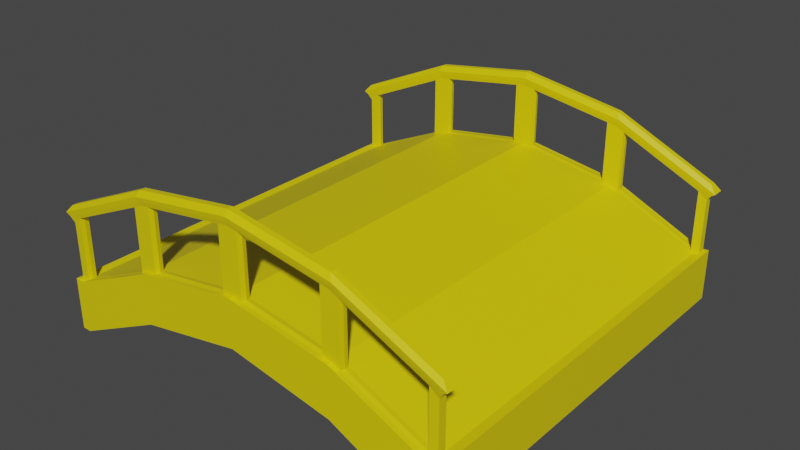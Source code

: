 # Source: bridge.blend  (saved by Blender 3.2.14; exported with 4.5.12 LTS)
import bpy
from mathutils import Matrix  # noqa: F401  (used for matrix-valued properties, if any)

bpy.ops.wm.read_factory_settings(use_empty=True)
scene = bpy.context.scene
scene.name = 'Scene'

# ---- collections
col_collection = bpy.data.collections.new('Collection'); scene.collection.children.link(col_collection)

# ---- materials (node trees are filled in below, after node groups)
mat_material = bpy.data.materials.new('Material')
mat_material.use_transparent_shadow = False

# ---- material node trees
mat_material.use_nodes = True; mat_material.node_tree.nodes.clear()
_N = mat_material.node_tree.nodes; _L = mat_material.node_tree.links
n0 = _N.new('ShaderNodeBsdfPrincipled'); n0.name = 'Principled BSDF'; n0.location = (10, 300)
n0.distribution = 'GGX'
n0.subsurface_method = 'RANDOM_WALK_SKIN'
n0.inputs[0].default_value = (0.8, 0.6588, 0.0, 1.0)
n0.inputs[3].default_value = 1.45
n0.inputs[27].default_value = (0.0, 0.0, 0.0, 1.0)
n0.inputs[28].default_value = 1.0
n1 = _N.new('ShaderNodeOutputMaterial'); n1.name = 'Material Output'; n1.location = (300, 300)
_L.new(n0.outputs[0], n1.inputs[0])
n1.is_active_output = True

# ---- world
world_world = bpy.data.worlds.new('World'); scene.world = world_world
world_world.use_nodes = True; world_world.node_tree.nodes.clear()
_N = world_world.node_tree.nodes; _L = world_world.node_tree.links
n0 = _N.new('ShaderNodeOutputWorld'); n0.name = 'World Output'; n0.location = (300, 300)
n1 = _N.new('ShaderNodeBackground'); n1.name = 'Background'; n1.location = (10, 300)
n1.inputs[0].default_value = (0.05088, 0.05088, 0.05088, 1.0)
_L.new(n1.outputs[0], n0.inputs[0])
n0.is_active_output = True
world_world.color = (0.05088, 0.05088, 0.05088)
world_world.use_sun_shadow = False
world_world.sun_shadow_jitter_overblur = 0.0

# ---- meshes
me_cube_001 = bpy.data.meshes.new('Cube.001')
me_cube_001.from_pydata([(-1.0, -1.0, -0.9781), (-0.9817, -0.9777, -0.7235), (-0.468, -0.9329, -0.2009), (-0.4634, -0.9457, -0.154), (-0.4774, -0.9297, -0.1829), (-0.4586, -0.9376, -0.2188), (-0.4587, -0.9376, -0.5171), (-0.5442, -0.9376, -0.5433), (-0.5442, -0.98, -0.5433), (-0.5458, -0.9176, -0.5441), (-0.5, -0.98, -0.5235), (-0.5, -1.0, -0.7617), (-1.0, -0.9176, -0.9781), (-0.4587, -0.9176, -0.5171), (-0.9817, -0.9399, -0.7235), (-0.4587, -1.0, -0.7542), (-0.468, -0.9847, -0.2009), (-0.5, -0.9176, -0.7617), (-0.5, -0.9176, -0.5235), (-0.4634, -0.9719, -0.154), (-0.4587, -1.0, -0.6851), (-0.5, -1.0, -0.5235), (-1.0, -1.0, -0.7259), (-0.5458, -0.9176, -0.7836), (-1.0, -0.9176, -0.7259), (-0.5, -0.9376, -0.5235), (-0.4774, -0.9879, -0.1829), (-0.4586, -0.98, -0.2188), (-0.4999, -0.9376, -0.2252), (-0.4999, -0.98, -0.2252), (-0.4587, -0.98, -0.5171), (-0.4587, -0.9176, -0.7542), (-0.9817, -0.9777, -0.4574), (-0.9817, -0.9399, -0.4574), (-0.5458, -1.0, -0.7836), (-0.5204, -0.9297, -0.1896), (-0.5204, -0.9879, -0.1896), (-0.4587, -1.0, -0.5171), (-0.5476, -0.9588, -0.5423), (-1.022, -0.9879, -0.4146), (-1.022, -0.9297, -0.4146), (-0.04941, -1.0, -0.6135), (-0.5051, -0.9457, -0.1605), (-0.5051, -0.9719, -0.1605), (-1.0, -0.9176, -0.9046), (-0.5, -1.0, -0.6923), (-0.9918, -0.9719, -0.3788), (-0.9918, -0.9457, -0.3788), (-0.5101, -0.9329, -0.2074), (-0.5458, -1.0, -0.5441), (-1.0, -1.0, -0.9046), (-0.5101, -0.9847, -0.2074), (-1.002, -0.9847, -0.4279), (-1.002, -0.9329, -0.4279), (-0.04941, -1.0, -0.6792), (-0.04941, -1.0, -0.4536), (-0.04941, -0.9176, -0.4536), (-0.04941, -0.9176, -0.6792), (-0.04941, -0.98, -0.4536), (-0.04941, -0.9376, -0.4536), (-0.04933, -0.98, -0.1553), (-0.04933, -0.9376, -0.1553), (-0.05134, -0.9879, -0.1169), (-0.05134, -0.9297, -0.1169), (-0.04982, -0.9719, -0.08988), (-0.04982, -0.9457, -0.08988), (-0.05033, -0.9847, -0.1361), (-0.05033, -0.9329, -0.1361), (-0.5475, -0.9588, -0.2491), (-0.9368, -0.9588, -0.4237), (-0.05489, -0.9588, -0.4505), (-0.05481, -0.9588, -0.1601), (-0.4532, -0.9588, -0.5123), (-0.4532, -0.9588, -0.2219), (-0.9369, -0.9588, -0.7169), (-0.5441, -0.98, -0.245), (-0.5441, -0.9376, -0.245), (-0.5458, -1.0, -0.7138), (-0.5663, -0.9879, -0.2102), (-0.5663, -0.9297, -0.2102), (-0.5497, -0.9719, -0.1805), (-0.5497, -0.9457, -0.1805), (-0.5552, -0.9329, -0.2276), (-0.5552, -0.9847, -0.2276), (-0.957, -1.0, -0.7285), (-0.9595, -0.9329, -0.409), (-0.95, -0.9457, -0.3601), (-0.9787, -0.9297, -0.3952), (-0.9403, -0.9376, -0.4227), (-0.957, -0.9176, -0.9795), (-0.9403, -0.98, -0.7211), (-0.9403, -0.9376, -0.7211), (-0.9403, -0.98, -0.4227), (-0.957, -0.9176, -0.7285), (-0.957, -1.0, -0.9795), (-0.957, -1.0, -0.9064), (-0.9787, -0.9879, -0.3952), (-0.95, -0.9719, -0.3601), (-0.9595, -0.9847, -0.409), (1.0, -1.0, -0.9781), (0.9817, -0.9777, -0.7235), (0.468, -0.9329, -0.2009), (0.4634, -0.9457, -0.154), (0.4774, -0.9297, -0.1829), (0.4586, -0.9376, -0.2188), (0.0, -1.0, -0.6702), (0.0, -0.98, -0.446), (0.4587, -0.9376, -0.5171), (0.5442, -0.9376, -0.5433), (0.5442, -0.98, -0.5433), (0.5458, -0.9176, -0.5441), (0.5, -0.98, -0.5235), (0.5, -1.0, -0.7617), (1.0, -0.9176, -0.9781), (0.4587, -0.9176, -0.5171), (0.9817, -0.9399, -0.7235), (0.0, -0.9176, -0.446), (0.0, -0.9176, -0.6702), (0.4587, -1.0, -0.7542), (0.468, -0.9847, -0.2009), (0.5, -0.9176, -0.7617), (0.5, -0.9176, -0.5235), (0.4634, -0.9719, -0.154), (0.4587, -1.0, -0.6851), (0.5, -1.0, -0.5235), (1.0, -1.0, -0.7259), (0.5458, -0.9176, -0.7836), (0.0, -1.0, -0.446), (1.0, -0.9176, -0.7259), (0.5, -0.9376, -0.5235), (0.0, -0.9376, -0.446), (0.4774, -0.9879, -0.1829), (0.0, -0.9376, -0.1476), (0.0, -0.98, -0.1476), (0.4586, -0.98, -0.2188), (0.4999, -0.9376, -0.2252), (0.4999, -0.98, -0.2252), (0.4587, -0.98, -0.5171), (0.4587, -0.9176, -0.7542), (0.9817, -0.9777, -0.4574), (0.9817, -0.9399, -0.4574), (0.0, -0.9297, -0.1089), (0.0, -0.9879, -0.1089), (0.5458, -1.0, -0.7836), (0.5204, -0.9297, -0.1896), (0.5204, -0.9879, -0.1896), (0.4587, -1.0, -0.5171), (0.5476, -0.9588, -0.5423), (1.022, -0.9879, -0.4146), (1.022, -0.9297, -0.4146), (0.0, -0.9457, -0.08213), (0.0, -0.9719, -0.08213), (0.04941, -1.0, -0.6135), (0.5051, -0.9457, -0.1605), (0.5051, -0.9719, -0.1605), (1.0, -0.9176, -0.9046), (0.5, -1.0, -0.6923), (0.9918, -0.9719, -0.3788), (0.9918, -0.9457, -0.3788), (0.0, -1.0, -0.6048), (0.0, -0.9329, -0.1282), (0.5101, -0.9329, -0.2074), (0.5458, -1.0, -0.5441), (1.0, -1.0, -0.9046), (0.0, -0.9847, -0.1282), (0.5101, -0.9847, -0.2074), (1.002, -0.9847, -0.4279), (1.002, -0.9329, -0.4279), (0.04941, -1.0, -0.6792), (0.04941, -1.0, -0.4536), (0.04941, -0.9176, -0.4536), (0.04941, -0.9176, -0.6792), (0.04941, -0.98, -0.4536), (0.04941, -0.9376, -0.4536), (0.04933, -0.98, -0.1553), (0.04933, -0.9376, -0.1553), (0.05134, -0.9879, -0.1169), (0.05134, -0.9297, -0.1169), (0.04982, -0.9719, -0.08988), (0.04982, -0.9457, -0.08988), (0.05033, -0.9847, -0.1361), (0.05033, -0.9329, -0.1361), (0.5475, -0.9588, -0.2491), (0.9368, -0.9588, -0.4237), (0.05489, -0.9588, -0.4505), (0.05481, -0.9588, -0.1601), (0.4532, -0.9588, -0.5123), (0.4532, -0.9588, -0.2219), (0.9369, -0.9588, -0.7169), (0.5441, -0.98, -0.245), (0.5441, -0.9376, -0.245), (0.5458, -1.0, -0.7138), (0.5663, -0.9879, -0.2102), (0.5663, -0.9297, -0.2102), (0.5497, -0.9719, -0.1805), (0.5497, -0.9457, -0.1805), (0.5552, -0.9329, -0.2276), (0.5552, -0.9847, -0.2276), (0.957, -1.0, -0.7285), (0.9595, -0.9329, -0.409), (0.95, -0.9457, -0.3601), (0.9787, -0.9297, -0.3952), (0.9403, -0.9376, -0.4227), (0.957, -0.9176, -0.9795), (0.9403, -0.98, -0.7211), (0.9403, -0.9376, -0.7211), (0.9403, -0.98, -0.4227), (0.957, -0.9176, -0.7285), (0.957, -1.0, -0.9795), (0.957, -1.0, -0.9064), (0.9787, -0.9879, -0.3952), (0.95, -0.9719, -0.3601), (0.9595, -0.9847, -0.409), (-1.0, 1.0, -0.9781), (-0.9817, 0.9777, -0.7235), (-0.468, 0.9329, -0.2009), (-0.4634, 0.9457, -0.154), (-1.0, 0.0, -0.9781), (-1.0, 0.0, -0.7259), (-0.4774, 0.9297, -0.1829), (-0.4586, 0.9376, -0.2188), (-0.4587, 0.9376, -0.5171), (-0.5442, 0.9376, -0.5433), (-0.5442, 0.98, -0.5433), (-0.5458, 0.9176, -0.5441), (-0.5, 0.98, -0.5235), (-0.5, 0.0, -0.7617), (-0.5, 1.0, -0.7617), (-0.5, 0.0, -0.5235), (-1.0, 0.9176, -0.9781), (-0.4587, 0.9176, -0.5171), (-0.9817, 0.9399, -0.7235), (-0.4587, 0.0, -0.5171), (-0.4587, 1.0, -0.7542), (-0.468, 0.9847, -0.2009), (-0.5, 0.9176, -0.7617), (-0.5, 0.9176, -0.5235), (-0.4634, 0.9719, -0.154), (-0.4587, 1.0, -0.6851), (-0.5, 1.0, -0.5235), (-1.0, 1.0, -0.7259), (-0.5458, 0.9176, -0.7836), (-1.0, 0.9176, -0.7259), (-0.5, 0.9376, -0.5235), (-0.4774, 0.9879, -0.1829), (-0.4586, 0.98, -0.2188), (-0.5458, 0.0, -0.5441), (-0.4999, 0.9376, -0.2252), (-0.4999, 0.98, -0.2252), (-0.4587, 0.98, -0.5171), (-0.4587, 0.9176, -0.7542), (-0.9817, 0.9777, -0.4574), (-0.9817, 0.9399, -0.4574), (-0.4587, 0.0, -0.7542), (-0.5458, 1.0, -0.7836), (-0.5204, 0.9297, -0.1896), (-0.5204, 0.9879, -0.1896), (-0.4587, 1.0, -0.5171), (-0.5476, 0.9588, -0.5423), (-1.022, 0.9879, -0.4146), (-1.022, 0.9297, -0.4146), (-0.04941, 1.0, -0.6135), (-0.5458, 0.0, -0.7836), (-0.5051, 0.9457, -0.1605), (-0.5051, 0.9719, -0.1605), (-1.0, 0.9176, -0.9046), (-0.5, 1.0, -0.6923), (-0.9918, 0.9719, -0.3788), (-0.9918, 0.9457, -0.3788), (-0.5101, 0.9329, -0.2074), (-0.5458, 1.0, -0.5441), (-1.0, 0.0, -0.9046), (-1.0, 1.0, -0.9046), (-0.5101, 0.9847, -0.2074), (-1.002, 0.9847, -0.4279), (-1.002, 0.9329, -0.4279), (-0.04941, 1.0, -0.6792), (-0.04941, 0.0, -0.4536), (-0.04941, 1.0, -0.4536), (-0.04941, 0.0, -0.6792), (-0.04941, 0.9176, -0.4536), (-0.04941, 0.9176, -0.6792), (-0.04941, 0.98, -0.4536), (-0.04941, 0.9376, -0.4536), (-0.04933, 0.98, -0.1553), (-0.04933, 0.9376, -0.1553), (-0.05134, 0.9879, -0.1169), (-0.05134, 0.9297, -0.1169), (-0.04982, 0.9719, -0.08988), (-0.04982, 0.9457, -0.08988), (-0.05033, 0.9847, -0.1361), (-0.05033, 0.9329, -0.1361), (-0.5475, 0.9588, -0.2491), (-0.9368, 0.9588, -0.4237), (-0.05489, 0.9588, -0.4505), (-0.05481, 0.9588, -0.1601), (-0.4532, 0.9588, -0.5123), (-0.4532, 0.9588, -0.2219), (-0.9369, 0.9588, -0.7169), (-0.5441, 0.98, -0.245), (-0.5441, 0.9376, -0.245), (-0.5458, 1.0, -0.7138), (-0.5663, 0.9879, -0.2102), (-0.5663, 0.9297, -0.2102), (-0.5497, 0.9719, -0.1805), (-0.5497, 0.9457, -0.1805), (-0.5552, 0.9329, -0.2276), (-0.5552, 0.9847, -0.2276), (-0.957, 1.0, -0.7285), (-0.957, 0.0, -0.9795), (-0.9595, 0.9329, -0.409), (-0.95, 0.9457, -0.3601), (-0.9787, 0.9297, -0.3952), (-0.9403, 0.9376, -0.4227), (-0.957, 0.9176, -0.9795), (-0.9403, 0.98, -0.7211), (-0.9403, 0.9376, -0.7211), (-0.9403, 0.98, -0.4227), (-0.957, 0.9176, -0.7285), (-0.957, 0.0, -0.7285), (-0.957, 1.0, -0.9795), (-0.957, 1.0, -0.9064), (-0.9787, 0.9879, -0.3952), (-0.95, 0.9719, -0.3601), (-0.9595, 0.9847, -0.409), (1.0, 1.0, -0.9781), (0.9817, 0.9777, -0.7235), (0.468, 0.9329, -0.2009), (0.4634, 0.9457, -0.154), (1.0, 0.0, -0.9781), (1.0, 0.0, -0.7259), (0.4774, 0.9297, -0.1829), (0.4586, 0.9376, -0.2188), (0.0, 1.0, -0.6702), (0.0, 0.98, -0.446), (0.0, 0.0, -0.446), (0.0, 0.0, -0.6702), (0.4587, 0.9376, -0.5171), (0.5442, 0.9376, -0.5433), (0.5442, 0.98, -0.5433), (0.5458, 0.9176, -0.5441), (0.5, 0.98, -0.5235), (0.5, 0.0, -0.7617), (0.5, 1.0, -0.7617), (0.5, 0.0, -0.5235), (1.0, 0.9176, -0.9781), (0.4587, 0.9176, -0.5171), (0.9817, 0.9399, -0.7235), (0.4587, 0.0, -0.5171), (0.0, 0.9176, -0.446), (0.0, 0.9176, -0.6702), (0.4587, 1.0, -0.7542), (0.468, 0.9847, -0.2009), (0.5, 0.9176, -0.7617), (0.5, 0.9176, -0.5235), (0.4634, 0.9719, -0.154), (0.4587, 1.0, -0.6851), (0.5, 1.0, -0.5235), (1.0, 1.0, -0.7259), (0.5458, 0.9176, -0.7836), (0.0, 1.0, -0.446), (1.0, 0.9176, -0.7259), (0.5, 0.9376, -0.5235), (0.0, 0.9376, -0.446), (0.4774, 0.9879, -0.1829), (0.0, 0.9376, -0.1476), (0.0, 0.98, -0.1476), (0.4586, 0.98, -0.2188), (0.5458, 0.0, -0.5441), (0.4999, 0.9376, -0.2252), (0.4999, 0.98, -0.2252), (0.4587, 0.98, -0.5171), (0.4587, 0.9176, -0.7542), (0.9817, 0.9777, -0.4574), (0.9817, 0.9399, -0.4574), (0.0, 0.9297, -0.1089), (0.0, 0.9879, -0.1089), (0.4587, 0.0, -0.7542), (0.5458, 1.0, -0.7836), (0.5204, 0.9297, -0.1896), (0.5204, 0.9879, -0.1896), (0.4587, 1.0, -0.5171), (0.5476, 0.9588, -0.5423), (1.022, 0.9879, -0.4146), (1.022, 0.9297, -0.4146), (0.0, 0.9457, -0.08213), (0.0, 0.9719, -0.08213), (0.04941, 1.0, -0.6135), (0.5458, 0.0, -0.7836), (0.5051, 0.9457, -0.1605), (0.5051, 0.9719, -0.1605), (1.0, 0.9176, -0.9046), (0.5, 1.0, -0.6923), (0.9918, 0.9719, -0.3788), (0.9918, 0.9457, -0.3788), (0.0, 1.0, -0.6048), (0.0, 0.9329, -0.1282), (0.5101, 0.9329, -0.2074), (0.5458, 1.0, -0.5441), (1.0, 0.0, -0.9046), (1.0, 1.0, -0.9046), (0.0, 0.9847, -0.1282), (0.5101, 0.9847, -0.2074), (1.002, 0.9847, -0.4279), (1.002, 0.9329, -0.4279), (0.04941, 1.0, -0.6792), (0.04941, 0.0, -0.4536), (0.04941, 1.0, -0.4536), (0.04941, 0.0, -0.6792), (0.04941, 0.9176, -0.4536), (0.04941, 0.9176, -0.6792), (0.04941, 0.98, -0.4536), (0.04941, 0.9376, -0.4536), (0.04933, 0.98, -0.1553), (0.04933, 0.9376, -0.1553), (0.05134, 0.9879, -0.1169), (0.05134, 0.9297, -0.1169), (0.04982, 0.9719, -0.08988), (0.04982, 0.9457, -0.08988), (0.05033, 0.9847, -0.1361), (0.05033, 0.9329, -0.1361), (0.5475, 0.9588, -0.2491), (0.9368, 0.9588, -0.4237), (0.05489, 0.9588, -0.4505), (0.05481, 0.9588, -0.1601), (0.4532, 0.9588, -0.5123), (0.4532, 0.9588, -0.2219), (0.9369, 0.9588, -0.7169), (0.5441, 0.98, -0.245), (0.5441, 0.9376, -0.245), (0.5458, 1.0, -0.7138), (0.5663, 0.9879, -0.2102), (0.5663, 0.9297, -0.2102), (0.5497, 0.9719, -0.1805), (0.5497, 0.9457, -0.1805), (0.5552, 0.9329, -0.2276), (0.5552, 0.9847, -0.2276), (0.957, 1.0, -0.7285), (0.957, 0.0, -0.9795), (0.9595, 0.9329, -0.409), (0.95, 0.9457, -0.3601), (0.9787, 0.9297, -0.3952), (0.9403, 0.9376, -0.4227), (0.957, 0.9176, -0.9795), (0.9403, 0.98, -0.7211), (0.9403, 0.9376, -0.7211), (0.9403, 0.98, -0.4227), (0.957, 0.9176, -0.7285), (0.957, 0.0, -0.7285), (0.957, 1.0, -0.9795), (0.957, 1.0, -0.9064), (0.9787, 0.9879, -0.3952), (0.95, 0.9719, -0.3601), (0.9595, 0.9847, -0.409)], [], [(29, 27, 16, 51), (95, 84, 22, 50), (51, 16, 26, 36), (6, 25, 28, 5), (44, 24, 218, 271), (91, 14, 33, 88), (57, 117, 105, 54), (69, 68, 75, 92), (25, 7, 76, 28), (98, 83, 78, 96), (23, 17, 11, 34), (14, 1, 32, 33), (20, 37, 21, 45), (232, 228, 18, 13), (262, 226, 17, 23), (48, 82, 79, 35), (42, 81, 80, 43), (279, 336, 117, 57), (50, 22, 24, 44), (319, 218, 24, 93), (96, 78, 80, 97), (36, 26, 19, 43), (10, 30, 27, 29), (90, 1, 22, 84), (69, 92, 90, 74), (35, 79, 81, 42), (30, 10, 21, 37), (1, 14, 24, 22), (59, 130, 116, 56), (25, 6, 13, 18), (226, 253, 31, 17), (7, 25, 18, 9), (17, 31, 15, 11), (94, 95, 50, 0), (28, 76, 82, 48), (2, 48, 35, 4), (92, 75, 83, 98), (12, 44, 271, 217), (58, 106, 133, 60), (8, 10, 29, 75), (62, 142, 151, 64), (73, 72, 6, 5), (15, 20, 45, 11), (41, 55, 37, 20), (66, 164, 142, 62), (83, 51, 36, 78), (74, 90, 8, 38), (53, 52, 39, 40), (89, 23, 34, 94), (85, 53, 40, 87), (86, 47, 46, 97), (277, 232, 13, 56), (3, 42, 43, 19), (78, 36, 43, 80), (68, 76, 7, 38), (40, 39, 46, 47), (309, 262, 23, 89), (87, 40, 47, 86), (4, 35, 42, 3), (88, 33, 53, 85), (228, 246, 9, 18), (33, 32, 52, 53), (71, 61, 59, 70), (75, 29, 51, 83), (60, 133, 164, 66), (5, 28, 48, 2), (58, 30, 37, 55), (0, 50, 44, 12), (105, 159, 41, 54), (132, 61, 67, 160), (27, 60, 66, 16), (141, 63, 65, 150), (150, 65, 64, 151), (16, 66, 62, 26), (26, 62, 64, 19), (160, 67, 63, 141), (6, 59, 56, 13), (106, 58, 55, 127), (253, 279, 57, 31), (335, 277, 56, 116), (159, 127, 55, 41), (31, 57, 54, 15), (130, 59, 61, 132), (67, 2, 4, 63), (54, 41, 20, 15), (10, 8, 49, 21), (65, 3, 19, 64), (63, 4, 3, 65), (71, 73, 5, 61), (91, 7, 9, 93), (61, 5, 2, 67), (70, 59, 6, 72), (11, 45, 77, 34), (45, 21, 49, 77), (14, 91, 93, 24), (76, 88, 85, 82), (79, 87, 86, 81), (217, 309, 89, 12), (81, 86, 97, 80), (82, 85, 87, 79), (12, 89, 94, 0), (32, 92, 98, 52), (34, 77, 95, 94), (8, 90, 84, 49), (39, 96, 97, 46), (246, 319, 93, 9), (52, 98, 96, 39), (1, 90, 92, 32), (77, 49, 84, 95), (75, 68, 38, 8), (91, 74, 38, 7), (88, 69, 74, 91), (88, 76, 68, 69), (58, 70, 72, 30), (60, 27, 73, 71), (60, 71, 70, 58), (27, 30, 72, 73), (136, 165, 119, 134), (209, 163, 125, 198), (165, 145, 131, 119), (107, 104, 135, 129), (155, 399, 330, 128), (205, 202, 140, 115), (171, 168, 105, 117), (183, 206, 189, 182), (129, 135, 190, 108), (212, 210, 192, 197), (126, 143, 112, 120), (115, 140, 139, 100), (123, 156, 124, 146), (348, 114, 121, 344), (388, 126, 120, 342), (161, 144, 193, 196), (153, 154, 194, 195), (408, 171, 117, 336), (163, 155, 128, 125), (448, 207, 128, 330), (210, 211, 194, 192), (145, 154, 122, 131), (111, 136, 134, 137), (204, 198, 125, 100), (183, 188, 204, 206), (144, 153, 195, 193), (137, 146, 124, 111), (100, 125, 128, 115), (173, 170, 116, 130), (129, 121, 114, 107), (342, 120, 138, 377), (108, 110, 121, 129), (120, 112, 118, 138), (208, 99, 163, 209), (135, 161, 196, 190), (101, 103, 144, 161), (206, 212, 197, 189), (113, 329, 399, 155), (172, 174, 133, 106), (109, 189, 136, 111), (176, 178, 151, 142), (187, 104, 107, 186), (118, 112, 156, 123), (152, 123, 146, 169), (180, 176, 142, 164), (197, 192, 145, 165), (188, 147, 109, 204), (167, 149, 148, 166), (203, 208, 143, 126), (199, 201, 149, 167), (200, 211, 157, 158), (406, 170, 114, 348), (102, 122, 154, 153), (192, 194, 154, 145), (182, 147, 108, 190), (149, 158, 157, 148), (438, 203, 126, 388), (201, 200, 158, 149), (103, 102, 153, 144), (202, 199, 167, 140), (344, 121, 110, 368), (140, 167, 166, 139), (185, 184, 173, 175), (189, 197, 165, 136), (174, 180, 164, 133), (104, 101, 161, 135), (172, 169, 146, 137), (99, 113, 155, 163), (105, 168, 152, 159), (132, 160, 181, 175), (134, 119, 180, 174), (141, 150, 179, 177), (150, 151, 178, 179), (119, 131, 176, 180), (131, 122, 178, 176), (160, 141, 177, 181), (107, 114, 170, 173), (106, 127, 169, 172), (377, 138, 171, 408), (335, 116, 170, 406), (159, 152, 169, 127), (138, 118, 168, 171), (130, 132, 175, 173), (181, 177, 103, 101), (168, 118, 123, 152), (111, 124, 162, 109), (179, 178, 122, 102), (177, 179, 102, 103), (185, 175, 104, 187), (205, 207, 110, 108), (175, 181, 101, 104), (184, 186, 107, 173), (112, 143, 191, 156), (156, 191, 162, 124), (115, 128, 207, 205), (190, 196, 199, 202), (193, 195, 200, 201), (329, 113, 203, 438), (195, 194, 211, 200), (196, 193, 201, 199), (113, 99, 208, 203), (139, 166, 212, 206), (143, 208, 209, 191), (109, 162, 198, 204), (148, 157, 211, 210), (368, 110, 207, 448), (166, 148, 210, 212), (100, 139, 206, 204), (191, 209, 198, 162), (189, 109, 147, 182), (205, 108, 147, 188), (202, 205, 188, 183), (202, 183, 182, 190), (172, 137, 186, 184), (174, 185, 187, 134), (174, 172, 184, 185), (134, 187, 186, 137), (248, 273, 234, 245), (321, 272, 240, 308), (273, 256, 244, 234), (221, 220, 247, 243), (265, 271, 218, 242), (316, 313, 252, 231), (281, 276, 333, 350), (293, 317, 299, 292), (243, 247, 300, 222), (324, 322, 302, 307), (241, 254, 227, 235), (231, 252, 251, 214), (238, 266, 239, 257), (232, 230, 236, 228), (262, 241, 235, 226), (269, 255, 303, 306), (263, 264, 304, 305), (279, 281, 350, 336), (272, 265, 242, 240), (319, 318, 242, 218), (322, 323, 304, 302), (256, 264, 237, 244), (225, 248, 245, 249), (315, 308, 240, 214), (293, 298, 315, 317), (255, 263, 305, 303), (249, 257, 239, 225), (214, 240, 242, 231), (283, 280, 349, 363), (243, 236, 230, 221), (226, 235, 250, 253), (222, 224, 236, 243), (235, 227, 233, 250), (320, 213, 272, 321), (247, 269, 306, 300), (215, 219, 255, 269), (317, 324, 307, 299), (229, 217, 271, 265), (282, 284, 366, 334), (223, 299, 248, 225), (286, 288, 386, 376), (297, 220, 221, 296), (233, 227, 266, 238), (261, 238, 257, 278), (290, 286, 376, 401), (307, 302, 256, 273), (298, 258, 223, 315), (275, 260, 259, 274), (314, 320, 254, 241), (310, 312, 260, 275), (311, 323, 267, 268), (277, 280, 230, 232), (216, 237, 264, 263), (302, 304, 264, 256), (292, 258, 222, 300), (260, 268, 267, 259), (309, 314, 241, 262), (312, 311, 268, 260), (219, 216, 263, 255), (313, 310, 275, 252), (228, 236, 224, 246), (252, 275, 274, 251), (295, 294, 283, 285), (299, 307, 273, 248), (284, 290, 401, 366), (220, 215, 269, 247), (282, 278, 257, 249), (213, 229, 265, 272), (333, 276, 261, 395), (365, 396, 291, 285), (245, 234, 290, 284), (375, 385, 289, 287), (385, 386, 288, 289), (234, 244, 286, 290), (244, 237, 288, 286), (396, 375, 287, 291), (221, 230, 280, 283), (334, 360, 278, 282), (253, 250, 281, 279), (335, 349, 280, 277), (395, 261, 278, 360), (250, 233, 276, 281), (363, 365, 285, 283), (291, 287, 219, 215), (276, 233, 238, 261), (225, 239, 270, 223), (289, 288, 237, 216), (287, 289, 216, 219), (295, 285, 220, 297), (316, 318, 224, 222), (285, 291, 215, 220), (294, 296, 221, 283), (227, 254, 301, 266), (266, 301, 270, 239), (231, 242, 318, 316), (300, 306, 310, 313), (303, 305, 311, 312), (217, 229, 314, 309), (305, 304, 323, 311), (306, 303, 312, 310), (229, 213, 320, 314), (251, 274, 324, 317), (254, 320, 321, 301), (223, 270, 308, 315), (259, 267, 323, 322), (246, 224, 318, 319), (274, 259, 322, 324), (214, 251, 317, 315), (301, 321, 308, 270), (299, 223, 258, 292), (316, 222, 258, 298), (313, 316, 298, 293), (313, 293, 292, 300), (282, 249, 296, 294), (284, 295, 297, 245), (284, 282, 294, 295), (245, 297, 296, 249), (370, 367, 352, 402), (450, 437, 358, 400), (402, 352, 364, 380), (337, 362, 369, 332), (391, 361, 330, 399), (445, 347, 374, 442), (410, 350, 333, 405), (422, 421, 428, 446), (362, 338, 429, 369), (453, 436, 431, 451), (359, 353, 343, 378), (347, 326, 373, 374), (356, 381, 357, 392), (348, 344, 354, 346), (388, 342, 353, 359), (397, 435, 432, 379), (389, 434, 433, 390), (408, 336, 350, 410), (400, 358, 361, 391), (448, 330, 361, 447), (451, 431, 433, 452), (380, 364, 355, 390), (341, 371, 367, 370), (444, 326, 358, 437), (422, 446, 444, 427), (379, 432, 434, 389), (371, 341, 357, 381), (326, 347, 361, 358), (412, 363, 349, 409), (362, 337, 346, 354), (342, 377, 372, 353), (338, 362, 354, 340), (353, 372, 351, 343), (449, 450, 400, 325), (369, 429, 435, 397), (327, 397, 379, 331), (446, 428, 436, 453), (345, 391, 399, 329), (411, 334, 366, 413), (339, 341, 370, 428), (415, 376, 386, 417), (426, 425, 337, 332), (351, 356, 392, 343), (387, 407, 381, 356), (419, 401, 376, 415), (436, 402, 380, 431), (427, 444, 339, 382), (404, 403, 383, 384), (443, 359, 378, 449), (439, 404, 384, 441), (440, 394, 393, 452), (406, 348, 346, 409), (328, 389, 390, 355), (431, 380, 390, 433), (421, 429, 338, 382), (384, 383, 393, 394), (438, 388, 359, 443), (441, 384, 394, 440), (331, 379, 389, 328), (442, 374, 404, 439), (344, 368, 340, 354), (374, 373, 403, 404), (424, 414, 412, 423), (428, 370, 402, 436), (413, 366, 401, 419), (332, 369, 397, 327), (411, 371, 381, 407), (325, 400, 391, 345), (333, 395, 387, 405), (365, 414, 420, 396), (367, 413, 419, 352), (375, 416, 418, 385), (385, 418, 417, 386), (352, 419, 415, 364), (364, 415, 417, 355), (396, 420, 416, 375), (337, 412, 409, 346), (334, 411, 407, 360), (377, 408, 410, 372), (335, 406, 409, 349), (395, 360, 407, 387), (372, 410, 405, 351), (363, 412, 414, 365), (420, 327, 331, 416), (405, 387, 356, 351), (341, 339, 398, 357), (418, 328, 355, 417), (416, 331, 328, 418), (424, 426, 332, 414), (445, 338, 340, 447), (414, 332, 327, 420), (423, 412, 337, 425), (343, 392, 430, 378), (392, 357, 398, 430), (347, 445, 447, 361), (429, 442, 439, 435), (432, 441, 440, 434), (329, 438, 443, 345), (434, 440, 452, 433), (435, 439, 441, 432), (345, 443, 449, 325), (373, 446, 453, 403), (378, 430, 450, 449), (339, 444, 437, 398), (383, 451, 452, 393), (368, 448, 447, 340), (403, 453, 451, 383), (326, 444, 446, 373), (430, 398, 437, 450), (428, 421, 382, 339), (445, 427, 382, 338), (442, 422, 427, 445), (442, 429, 421, 422), (411, 423, 425, 371), (413, 367, 426, 424), (413, 424, 423, 411), (367, 371, 425, 426)])
_uv = me_cube_001.uv_layers.new(name='UVMap')
_uv.uv.foreach_set('vector', [0.8125, 0.7475, 0.8073, 0.7475, 0.8073, 0.7475, 0.8125, 0.7475, 0.4479, 0.9946, 0.625, 0.9946, 0.625, 1.0, 0.4479, 1.0, 0.8125, 0.7475, 0.8073, 0.7475, 0.8073, 0.7475, 0.8125, 0.7475, 0.8073, 0.7422, 0.8125, 0.7422, 0.8125, 0.7422, 0.8073, 0.7422, 0.4479, 0.0103, 0.625, 0.0103, 0.625, 0.125, 0.4479, 0.125, 0.8675, 0.7422, 0.8727, 0.7422, 0.8727, 0.7422, 0.8675, 0.7422, 0.2438, 0.7397, 0.25, 0.7397, 0.25, 0.75, 0.2438, 0.75, 0.8675, 0.7448, 0.818, 0.7448, 0.818, 0.7475, 0.8675, 0.7475, 0.8125, 0.7422, 0.818, 0.7422, 0.818, 0.7422, 0.8125, 0.7422, 0.8675, 0.7475, 0.818, 0.7475, 0.818, 0.7475, 0.8675, 0.7475, 0.1818, 0.7397, 0.1875, 0.7397, 0.1875, 0.75, 0.1818, 0.75, 0.8727, 0.7422, 0.8727, 0.7475, 0.8727, 0.7475, 0.8727, 0.7422, 0.4479, 0.9323, 0.625, 0.9323, 0.625, 0.9375, 0.4479, 0.9375, 0.8073, 0.625, 0.8125, 0.625, 0.8125, 0.7397, 0.8073, 0.7397, 0.1818, 0.625, 0.1875, 0.625, 0.1875, 0.7397, 0.1818, 0.7397, 0.8125, 0.7422, 0.818, 0.7422, 0.818, 0.7422, 0.8125, 0.7422, 0.8125, 0.7422, 0.818, 0.7422, 0.818, 0.7475, 0.8125, 0.7475, 0.2438, 0.625, 0.25, 0.625, 0.25, 0.7397, 0.2438, 0.7397, 0.4479, 0.0, 0.625, 0.0, 0.625, 0.0103, 0.4479, 0.0103, 0.8696, 0.625, 0.875, 0.625, 0.875, 0.7397, 0.8696, 0.7397, 0.8675, 0.7475, 0.818, 0.7475, 0.818, 0.7475, 0.8675, 0.7475, 0.8125, 0.7475, 0.8073, 0.7475, 0.8073, 0.7475, 0.8125, 0.7475, 0.8125, 0.7475, 0.8073, 0.7475, 0.8073, 0.7475, 0.8125, 0.7475, 0.8675, 0.7475, 0.8727, 0.7475, 0.875, 0.75, 0.8696, 0.75, 0.8675, 0.7448, 0.8675, 0.7475, 0.8675, 0.7475, 0.8675, 0.7448, 0.8125, 0.7422, 0.818, 0.7422, 0.818, 0.7422, 0.8125, 0.7422, 0.8073, 0.7475, 0.8125, 0.7475, 0.8125, 0.75, 0.8073, 0.75, 0.8727, 0.7475, 0.8727, 0.7422, 0.875, 0.7397, 0.875, 0.75, 0.7562, 0.7422, 0.75, 0.7422, 0.75, 0.7397, 0.7562, 0.7397, 0.8125, 0.7422, 0.8073, 0.7422, 0.8073, 0.7397, 0.8125, 0.7397, 0.1875, 0.625, 0.1927, 0.625, 0.1927, 0.7397, 0.1875, 0.7397, 0.818, 0.7422, 0.8125, 0.7422, 0.8125, 0.7397, 0.8182, 0.7397, 0.1875, 0.7397, 0.1927, 0.7397, 0.1927, 0.75, 0.1875, 0.75, 0.375, 0.9946, 0.4479, 0.9946, 0.4479, 1.0, 0.375, 1.0, 0.8125, 0.7422, 0.818, 0.7422, 0.818, 0.7422, 0.8125, 0.7422, 0.8073, 0.7422, 0.8125, 0.7422, 0.8125, 0.7422, 0.8073, 0.7422, 0.8675, 0.7475, 0.818, 0.7475, 0.818, 0.7475, 0.8675, 0.7475, 0.375, 0.0103, 0.4479, 0.0103, 0.4479, 0.125, 0.375, 0.125, 0.7562, 0.7475, 0.75, 0.7475, 0.75, 0.7475, 0.7562, 0.7475, 0.818, 0.7475, 0.8125, 0.7475, 0.8125, 0.7475, 0.818, 0.7475, 0.7562, 0.7475, 0.75, 0.7475, 0.75, 0.7475, 0.7562, 0.7475, 0.8073, 0.7448, 0.8073, 0.7448, 0.8073, 0.7422, 0.8073, 0.7422, 0.375, 0.9323, 0.4479, 0.9323, 0.4479, 0.9375, 0.375, 0.9375, 0.4479, 0.8812, 0.625, 0.8812, 0.625, 0.9323, 0.4479, 0.9323, 0.7562, 0.7475, 0.75, 0.7475, 0.75, 0.7475, 0.7562, 0.7475, 0.818, 0.7475, 0.8125, 0.7475, 0.8125, 0.7475, 0.818, 0.7475, 0.8675, 0.7448, 0.8675, 0.7475, 0.818, 0.7475, 0.818, 0.7448, 0.8727, 0.7422, 0.8727, 0.7475, 0.8727, 0.7475, 0.8727, 0.7422, 0.1304, 0.7397, 0.1818, 0.7397, 0.1818, 0.75, 0.1304, 0.75, 0.8675, 0.7422, 0.8727, 0.7422, 0.8727, 0.7422, 0.8675, 0.7422, 0.8675, 0.7422, 0.8727, 0.7422, 0.8727, 0.7475, 0.8675, 0.7475, 0.7562, 0.625, 0.8073, 0.625, 0.8073, 0.7397, 0.7562, 0.7397, 0.8073, 0.7422, 0.8125, 0.7422, 0.8125, 0.7475, 0.8073, 0.7475, 0.818, 0.7475, 0.8125, 0.7475, 0.8125, 0.7475, 0.818, 0.7475, 0.818, 0.7448, 0.818, 0.7422, 0.818, 0.7422, 0.818, 0.7448, 0.8727, 0.7422, 0.8727, 0.7475, 0.8727, 0.7475, 0.8727, 0.7422, 0.1304, 0.625, 0.1818, 0.625, 0.1818, 0.7397, 0.1304, 0.7397, 0.8675, 0.7422, 0.8727, 0.7422, 0.8727, 0.7422, 0.8675, 0.7422, 0.8073, 0.7422, 0.8125, 0.7422, 0.8125, 0.7422, 0.8073, 0.7422, 0.8675, 0.7422, 0.8727, 0.7422, 0.8727, 0.7422, 0.8675, 0.7422, 0.8125, 0.625, 0.8182, 0.625, 0.8182, 0.7397, 0.8125, 0.7397, 0.8727, 0.7422, 0.8727, 0.7475, 0.8727, 0.7475, 0.8727, 0.7422, 0.7562, 0.7448, 0.7562, 0.7422, 0.7562, 0.7422, 0.7562, 0.7448, 0.818, 0.7475, 0.8125, 0.7475, 0.8125, 0.7475, 0.818, 0.7475, 0.7562, 0.7475, 0.75, 0.7475, 0.75, 0.7475, 0.7562, 0.7475, 0.8073, 0.7422, 0.8125, 0.7422, 0.8125, 0.7422, 0.8073, 0.7422, 0.7562, 0.7475, 0.8073, 0.7475, 0.8073, 0.75, 0.7562, 0.75, 0.375, 0.0, 0.4479, 0.0, 0.4479, 0.0103, 0.375, 0.0103, 0.375, 0.875, 0.4479, 0.875, 0.4479, 0.8812, 0.375, 0.8812, 0.75, 0.7422, 0.7562, 0.7422, 0.7562, 0.7422, 0.75, 0.7422, 0.8073, 0.7475, 0.7562, 0.7475, 0.7562, 0.7475, 0.8073, 0.7475, 0.75, 0.7422, 0.7562, 0.7422, 0.7562, 0.7422, 0.75, 0.7422, 0.75, 0.7422, 0.7562, 0.7422, 0.7562, 0.7475, 0.75, 0.7475, 0.8073, 0.7475, 0.7562, 0.7475, 0.7562, 0.7475, 0.8073, 0.7475, 0.8073, 0.7475, 0.7562, 0.7475, 0.7562, 0.7475, 0.8073, 0.7475, 0.75, 0.7422, 0.7562, 0.7422, 0.7562, 0.7422, 0.75, 0.7422, 0.8073, 0.7422, 0.7562, 0.7422, 0.7562, 0.7397, 0.8073, 0.7397, 0.75, 0.7475, 0.7562, 0.7475, 0.7562, 0.75, 0.75, 0.75, 0.1927, 0.625, 0.2438, 0.625, 0.2438, 0.7397, 0.1927, 0.7397, 0.75, 0.625, 0.7562, 0.625, 0.7562, 0.7397, 0.75, 0.7397, 0.4479, 0.875, 0.625, 0.875, 0.625, 0.8812, 0.4479, 0.8812, 0.1927, 0.7397, 0.2438, 0.7397, 0.2438, 0.75, 0.1927, 0.75, 0.75, 0.7422, 0.7562, 0.7422, 0.7562, 0.7422, 0.75, 0.7422, 0.7562, 0.7422, 0.8073, 0.7422, 0.8073, 0.7422, 0.7562, 0.7422, 0.375, 0.8812, 0.4479, 0.8812, 0.4479, 0.9323, 0.375, 0.9323, 0.8125, 0.7475, 0.818, 0.7475, 0.8182, 0.75, 0.8125, 0.75, 0.7562, 0.7422, 0.8073, 0.7422, 0.8073, 0.7475, 0.7562, 0.7475, 0.7562, 0.7422, 0.8073, 0.7422, 0.8073, 0.7422, 0.7562, 0.7422, 0.7562, 0.7448, 0.8073, 0.7448, 0.8073, 0.7422, 0.7562, 0.7422, 0.8675, 0.7422, 0.818, 0.7422, 0.8182, 0.7397, 0.8696, 0.7397, 0.7562, 0.7422, 0.8073, 0.7422, 0.8073, 0.7422, 0.7562, 0.7422, 0.7562, 0.7448, 0.7562, 0.7422, 0.8073, 0.7422, 0.8073, 0.7448, 0.375, 0.9375, 0.4479, 0.9375, 0.4479, 0.9432, 0.375, 0.9432, 0.4479, 0.9375, 0.625, 0.9375, 0.625, 0.9432, 0.4479, 0.9432, 0.8727, 0.7422, 0.8675, 0.7422, 0.8696, 0.7397, 0.875, 0.7397, 0.818, 0.7422, 0.8675, 0.7422, 0.8675, 0.7422, 0.818, 0.7422, 0.818, 0.7422, 0.8675, 0.7422, 0.8675, 0.7422, 0.818, 0.7422, 0.125, 0.625, 0.1304, 0.625, 0.1304, 0.7397, 0.125, 0.7397, 0.818, 0.7422, 0.8675, 0.7422, 0.8675, 0.7475, 0.818, 0.7475, 0.818, 0.7422, 0.8675, 0.7422, 0.8675, 0.7422, 0.818, 0.7422, 0.125, 0.7397, 0.1304, 0.7397, 0.1304, 0.75, 0.125, 0.75, 0.8727, 0.7475, 0.8675, 0.7475, 0.8675, 0.7475, 0.8727, 0.7475, 0.375, 0.9432, 0.4479, 0.9432, 0.4479, 0.9946, 0.375, 0.9946, 0.818, 0.7475, 0.8675, 0.7475, 0.8696, 0.75, 0.8182, 0.75, 0.8727, 0.7475, 0.8675, 0.7475, 0.8675, 0.7475, 0.8727, 0.7475, 0.8182, 0.625, 0.8696, 0.625, 0.8696, 0.7397, 0.8182, 0.7397, 0.8727, 0.7475, 0.8675, 0.7475, 0.8675, 0.7475, 0.8727, 0.7475, 0.8727, 0.7475, 0.8675, 0.7475, 0.8675, 0.7475, 0.8727, 0.7475, 0.4479, 0.9432, 0.625, 0.9432, 0.625, 0.9946, 0.4479, 0.9946, 0.818, 0.7475, 0.818, 0.7448, 0.818, 0.7448, 0.818, 0.7475, 0.8675, 0.7422, 0.8675, 0.7448, 0.818, 0.7448, 0.818, 0.7422, 0.8675, 0.7422, 0.8675, 0.7448, 0.8675, 0.7448, 0.8675, 0.7422, 0.8675, 0.7422, 0.818, 0.7422, 0.818, 0.7448, 0.8675, 0.7448, 0.7562, 0.7475, 0.7562, 0.7448, 0.8073, 0.7448, 0.8073, 0.7475, 0.7562, 0.7475, 0.8073, 0.7475, 0.8073, 0.7448, 0.7562, 0.7448, 0.7562, 0.7475, 0.7562, 0.7448, 0.7562, 0.7448, 0.7562, 0.7475, 0.8073, 0.7475, 0.8073, 0.7475, 0.8073, 0.7448, 0.8073, 0.7448, 0.8125, 0.7475, 0.8125, 0.7475, 0.8073, 0.7475, 0.8073, 0.7475, 0.4479, 0.9946, 0.4479, 1.0, 0.625, 1.0, 0.625, 0.9946, 0.8125, 0.7475, 0.8125, 0.7475, 0.8073, 0.7475, 0.8073, 0.7475, 0.8073, 0.7422, 0.8073, 0.7422, 0.8125, 0.7422, 0.8125, 0.7422, 0.4479, 0.0103, 0.4479, 0.125, 0.625, 0.125, 0.625, 0.0103, 0.8675, 0.7422, 0.8675, 0.7422, 0.8727, 0.7422, 0.8727, 0.7422, 0.2438, 0.7397, 0.2438, 0.75, 0.25, 0.75, 0.25, 0.7397, 0.8675, 0.7448, 0.8675, 0.7475, 0.818, 0.7475, 0.818, 0.7448, 0.8125, 0.7422, 0.8125, 0.7422, 0.818, 0.7422, 0.818, 0.7422, 0.8675, 0.7475, 0.8675, 0.7475, 0.818, 0.7475, 0.818, 0.7475, 0.1818, 0.7397, 0.1818, 0.75, 0.1875, 0.75, 0.1875, 0.7397, 0.8727, 0.7422, 0.8727, 0.7422, 0.8727, 0.7475, 0.8727, 0.7475, 0.4479, 0.9323, 0.4479, 0.9375, 0.625, 0.9375, 0.625, 0.9323, 0.8073, 0.625, 0.8073, 0.7397, 0.8125, 0.7397, 0.8125, 0.625, 0.1818, 0.625, 0.1818, 0.7397, 0.1875, 0.7397, 0.1875, 0.625, 0.8125, 0.7422, 0.8125, 0.7422, 0.818, 0.7422, 0.818, 0.7422, 0.8125, 0.7422, 0.8125, 0.7475, 0.818, 0.7475, 0.818, 0.7422, 0.2438, 0.625, 0.2438, 0.7397, 0.25, 0.7397, 0.25, 0.625, 0.4479, 0.0, 0.4479, 0.0103, 0.625, 0.0103, 0.625, 0.0, 0.8696, 0.625, 0.8696, 0.7397, 0.875, 0.7397, 0.875, 0.625, 0.8675, 0.7475, 0.8675, 0.7475, 0.818, 0.7475, 0.818, 0.7475, 0.8125, 0.7475, 0.8125, 0.7475, 0.8073, 0.7475, 0.8073, 0.7475, 0.8125, 0.7475, 0.8125, 0.7475, 0.8073, 0.7475, 0.8073, 0.7475, 0.8675, 0.7475, 0.8696, 0.75, 0.875, 0.75, 0.8727, 0.7475, 0.8675, 0.7448, 0.8675, 0.7448, 0.8675, 0.7475, 0.8675, 0.7475, 0.8125, 0.7422, 0.8125, 0.7422, 0.818, 0.7422, 0.818, 0.7422, 0.8073, 0.7475, 0.8073, 0.75, 0.8125, 0.75, 0.8125, 0.7475, 0.8727, 0.7475, 0.875, 0.75, 0.875, 0.7397, 0.8727, 0.7422, 0.7562, 0.7422, 0.7562, 0.7397, 0.75, 0.7397, 0.75, 0.7422, 0.8125, 0.7422, 0.8125, 0.7397, 0.8073, 0.7397, 0.8073, 0.7422, 0.1875, 0.625, 0.1875, 0.7397, 0.1927, 0.7397, 0.1927, 0.625, 0.818, 0.7422, 0.8182, 0.7397, 0.8125, 0.7397, 0.8125, 0.7422, 0.1875, 0.7397, 0.1875, 0.75, 0.1927, 0.75, 0.1927, 0.7397, 0.375, 0.9946, 0.375, 1.0, 0.4479, 1.0, 0.4479, 0.9946, 0.8125, 0.7422, 0.8125, 0.7422, 0.818, 0.7422, 0.818, 0.7422, 0.8073, 0.7422, 0.8073, 0.7422, 0.8125, 0.7422, 0.8125, 0.7422, 0.8675, 0.7475, 0.8675, 0.7475, 0.818, 0.7475, 0.818, 0.7475, 0.375, 0.0103, 0.375, 0.125, 0.4479, 0.125, 0.4479, 0.0103, 0.7562, 0.7475, 0.7562, 0.7475, 0.75, 0.7475, 0.75, 0.7475, 0.818, 0.7475, 0.818, 0.7475, 0.8125, 0.7475, 0.8125, 0.7475, 0.7562, 0.7475, 0.7562, 0.7475, 0.75, 0.7475, 0.75, 0.7475, 0.8073, 0.7448, 0.8073, 0.7422, 0.8073, 0.7422, 0.8073, 0.7448, 0.375, 0.9323, 0.375, 0.9375, 0.4479, 0.9375, 0.4479, 0.9323, 0.4479, 0.8812, 0.4479, 0.9323, 0.625, 0.9323, 0.625, 0.8812, 0.7562, 0.7475, 0.7562, 0.7475, 0.75, 0.7475, 0.75, 0.7475, 0.818, 0.7475, 0.818, 0.7475, 0.8125, 0.7475, 0.8125, 0.7475, 0.8675, 0.7448, 0.818, 0.7448, 0.818, 0.7475, 0.8675, 0.7475, 0.8727, 0.7422, 0.8727, 0.7422, 0.8727, 0.7475, 0.8727, 0.7475, 0.1304, 0.7397, 0.1304, 0.75, 0.1818, 0.75, 0.1818, 0.7397, 0.8675, 0.7422, 0.8675, 0.7422, 0.8727, 0.7422, 0.8727, 0.7422, 0.8675, 0.7422, 0.8675, 0.7475, 0.8727, 0.7475, 0.8727, 0.7422, 0.7562, 0.625, 0.7562, 0.7397, 0.8073, 0.7397, 0.8073, 0.625, 0.8073, 0.7422, 0.8073, 0.7475, 0.8125, 0.7475, 0.8125, 0.7422, 0.818, 0.7475, 0.818, 0.7475, 0.8125, 0.7475, 0.8125, 0.7475, 0.818, 0.7448, 0.818, 0.7448, 0.818, 0.7422, 0.818, 0.7422, 0.8727, 0.7422, 0.8727, 0.7422, 0.8727, 0.7475, 0.8727, 0.7475, 0.1304, 0.625, 0.1304, 0.7397, 0.1818, 0.7397, 0.1818, 0.625, 0.8675, 0.7422, 0.8675, 0.7422, 0.8727, 0.7422, 0.8727, 0.7422, 0.8073, 0.7422, 0.8073, 0.7422, 0.8125, 0.7422, 0.8125, 0.7422, 0.8675, 0.7422, 0.8675, 0.7422, 0.8727, 0.7422, 0.8727, 0.7422, 0.8125, 0.625, 0.8125, 0.7397, 0.8182, 0.7397, 0.8182, 0.625, 0.8727, 0.7422, 0.8727, 0.7422, 0.8727, 0.7475, 0.8727, 0.7475, 0.7562, 0.7448, 0.7562, 0.7448, 0.7562, 0.7422, 0.7562, 0.7422, 0.818, 0.7475, 0.818, 0.7475, 0.8125, 0.7475, 0.8125, 0.7475, 0.7562, 0.7475, 0.7562, 0.7475, 0.75, 0.7475, 0.75, 0.7475, 0.8073, 0.7422, 0.8073, 0.7422, 0.8125, 0.7422, 0.8125, 0.7422, 0.7562, 0.7475, 0.7562, 0.75, 0.8073, 0.75, 0.8073, 0.7475, 0.375, 0.0, 0.375, 0.0103, 0.4479, 0.0103, 0.4479, 0.0, 0.375, 0.875, 0.375, 0.8812, 0.4479, 0.8812, 0.4479, 0.875, 0.75, 0.7422, 0.75, 0.7422, 0.7562, 0.7422, 0.7562, 0.7422, 0.8073, 0.7475, 0.8073, 0.7475, 0.7562, 0.7475, 0.7562, 0.7475, 0.75, 0.7422, 0.75, 0.7422, 0.7562, 0.7422, 0.7562, 0.7422, 0.75, 0.7422, 0.75, 0.7475, 0.7562, 0.7475, 0.7562, 0.7422, 0.8073, 0.7475, 0.8073, 0.7475, 0.7562, 0.7475, 0.7562, 0.7475, 0.8073, 0.7475, 0.8073, 0.7475, 0.7562, 0.7475, 0.7562, 0.7475, 0.75, 0.7422, 0.75, 0.7422, 0.7562, 0.7422, 0.7562, 0.7422, 0.8073, 0.7422, 0.8073, 0.7397, 0.7562, 0.7397, 0.7562, 0.7422, 0.75, 0.7475, 0.75, 0.75, 0.7562, 0.75, 0.7562, 0.7475, 0.1927, 0.625, 0.1927, 0.7397, 0.2438, 0.7397, 0.2438, 0.625, 0.75, 0.625, 0.75, 0.7397, 0.7562, 0.7397, 0.7562, 0.625, 0.4479, 0.875, 0.4479, 0.8812, 0.625, 0.8812, 0.625, 0.875, 0.1927, 0.7397, 0.1927, 0.75, 0.2438, 0.75, 0.2438, 0.7397, 0.75, 0.7422, 0.75, 0.7422, 0.7562, 0.7422, 0.7562, 0.7422, 0.7562, 0.7422, 0.7562, 0.7422, 0.8073, 0.7422, 0.8073, 0.7422, 0.375, 0.8812, 0.375, 0.9323, 0.4479, 0.9323, 0.4479, 0.8812, 0.8125, 0.7475, 0.8125, 0.75, 0.8182, 0.75, 0.818, 0.7475, 0.7562, 0.7422, 0.7562, 0.7475, 0.8073, 0.7475, 0.8073, 0.7422, 0.7562, 0.7422, 0.7562, 0.7422, 0.8073, 0.7422, 0.8073, 0.7422, 0.7562, 0.7448, 0.7562, 0.7422, 0.8073, 0.7422, 0.8073, 0.7448, 0.8675, 0.7422, 0.8696, 0.7397, 0.8182, 0.7397, 0.818, 0.7422, 0.7562, 0.7422, 0.7562, 0.7422, 0.8073, 0.7422, 0.8073, 0.7422, 0.7562, 0.7448, 0.8073, 0.7448, 0.8073, 0.7422, 0.7562, 0.7422, 0.375, 0.9375, 0.375, 0.9432, 0.4479, 0.9432, 0.4479, 0.9375, 0.4479, 0.9375, 0.4479, 0.9432, 0.625, 0.9432, 0.625, 0.9375, 0.8727, 0.7422, 0.875, 0.7397, 0.8696, 0.7397, 0.8675, 0.7422, 0.818, 0.7422, 0.818, 0.7422, 0.8675, 0.7422, 0.8675, 0.7422, 0.818, 0.7422, 0.818, 0.7422, 0.8675, 0.7422, 0.8675, 0.7422, 0.125, 0.625, 0.125, 0.7397, 0.1304, 0.7397, 0.1304, 0.625, 0.818, 0.7422, 0.818, 0.7475, 0.8675, 0.7475, 0.8675, 0.7422, 0.818, 0.7422, 0.818, 0.7422, 0.8675, 0.7422, 0.8675, 0.7422, 0.125, 0.7397, 0.125, 0.75, 0.1304, 0.75, 0.1304, 0.7397, 0.8727, 0.7475, 0.8727, 0.7475, 0.8675, 0.7475, 0.8675, 0.7475, 0.375, 0.9432, 0.375, 0.9946, 0.4479, 0.9946, 0.4479, 0.9432, 0.818, 0.7475, 0.8182, 0.75, 0.8696, 0.75, 0.8675, 0.7475, 0.8727, 0.7475, 0.8727, 0.7475, 0.8675, 0.7475, 0.8675, 0.7475, 0.8182, 0.625, 0.8182, 0.7397, 0.8696, 0.7397, 0.8696, 0.625, 0.8727, 0.7475, 0.8727, 0.7475, 0.8675, 0.7475, 0.8675, 0.7475, 0.8727, 0.7475, 0.8727, 0.7475, 0.8675, 0.7475, 0.8675, 0.7475, 0.4479, 0.9432, 0.4479, 0.9946, 0.625, 0.9946, 0.625, 0.9432, 0.818, 0.7475, 0.818, 0.7475, 0.818, 0.7448, 0.818, 0.7448, 0.8675, 0.7422, 0.818, 0.7422, 0.818, 0.7448, 0.8675, 0.7448, 0.8675, 0.7422, 0.8675, 0.7422, 0.8675, 0.7448, 0.8675, 0.7448, 0.8675, 0.7422, 0.8675, 0.7448, 0.818, 0.7448, 0.818, 0.7422, 0.7562, 0.7475, 0.8073, 0.7475, 0.8073, 0.7448, 0.7562, 0.7448, 0.7562, 0.7475, 0.7562, 0.7448, 0.8073, 0.7448, 0.8073, 0.7475, 0.7562, 0.7475, 0.7562, 0.7475, 0.7562, 0.7448, 0.7562, 0.7448, 0.8073, 0.7475, 0.8073, 0.7448, 0.8073, 0.7448, 0.8073, 0.7475, 0.8125, 0.7475, 0.8125, 0.7475, 0.8073, 0.7475, 0.8073, 0.7475, 0.4479, 0.9946, 0.4479, 1.0, 0.625, 1.0, 0.625, 0.9946, 0.8125, 0.7475, 0.8125, 0.7475, 0.8073, 0.7475, 0.8073, 0.7475, 0.8073, 0.7422, 0.8073, 0.7422, 0.8125, 0.7422, 0.8125, 0.7422, 0.4479, 0.0103, 0.4479, 0.125, 0.625, 0.125, 0.625, 0.0103, 0.8675, 0.7422, 0.8675, 0.7422, 0.8727, 0.7422, 0.8727, 0.7422, 0.2438, 0.7397, 0.2438, 0.75, 0.25, 0.75, 0.25, 0.7397, 0.8675, 0.7448, 0.8675, 0.7475, 0.818, 0.7475, 0.818, 0.7448, 0.8125, 0.7422, 0.8125, 0.7422, 0.818, 0.7422, 0.818, 0.7422, 0.8675, 0.7475, 0.8675, 0.7475, 0.818, 0.7475, 0.818, 0.7475, 0.1818, 0.7397, 0.1818, 0.75, 0.1875, 0.75, 0.1875, 0.7397, 0.8727, 0.7422, 0.8727, 0.7422, 0.8727, 0.7475, 0.8727, 0.7475, 0.4479, 0.9323, 0.4479, 0.9375, 0.625, 0.9375, 0.625, 0.9323, 0.8073, 0.625, 0.8073, 0.7397, 0.8125, 0.7397, 0.8125, 0.625, 0.1818, 0.625, 0.1818, 0.7397, 0.1875, 0.7397, 0.1875, 0.625, 0.8125, 0.7422, 0.8125, 0.7422, 0.818, 0.7422, 0.818, 0.7422, 0.8125, 0.7422, 0.8125, 0.7475, 0.818, 0.7475, 0.818, 0.7422, 0.2438, 0.625, 0.2438, 0.7397, 0.25, 0.7397, 0.25, 0.625, 0.4479, 0.0, 0.4479, 0.0103, 0.625, 0.0103, 0.625, 0.0, 0.8696, 0.625, 0.8696, 0.7397, 0.875, 0.7397, 0.875, 0.625, 0.8675, 0.7475, 0.8675, 0.7475, 0.818, 0.7475, 0.818, 0.7475, 0.8125, 0.7475, 0.8125, 0.7475, 0.8073, 0.7475, 0.8073, 0.7475, 0.8125, 0.7475, 0.8125, 0.7475, 0.8073, 0.7475, 0.8073, 0.7475, 0.8675, 0.7475, 0.8696, 0.75, 0.875, 0.75, 0.8727, 0.7475, 0.8675, 0.7448, 0.8675, 0.7448, 0.8675, 0.7475, 0.8675, 0.7475, 0.8125, 0.7422, 0.8125, 0.7422, 0.818, 0.7422, 0.818, 0.7422, 0.8073, 0.7475, 0.8073, 0.75, 0.8125, 0.75, 0.8125, 0.7475, 0.8727, 0.7475, 0.875, 0.75, 0.875, 0.7397, 0.8727, 0.7422, 0.7562, 0.7422, 0.7562, 0.7397, 0.75, 0.7397, 0.75, 0.7422, 0.8125, 0.7422, 0.8125, 0.7397, 0.8073, 0.7397, 0.8073, 0.7422, 0.1875, 0.625, 0.1875, 0.7397, 0.1927, 0.7397, 0.1927, 0.625, 0.818, 0.7422, 0.8182, 0.7397, 0.8125, 0.7397, 0.8125, 0.7422, 0.1875, 0.7397, 0.1875, 0.75, 0.1927, 0.75, 0.1927, 0.7397, 0.375, 0.9946, 0.375, 1.0, 0.4479, 1.0, 0.4479, 0.9946, 0.8125, 0.7422, 0.8125, 0.7422, 0.818, 0.7422, 0.818, 0.7422, 0.8073, 0.7422, 0.8073, 0.7422, 0.8125, 0.7422, 0.8125, 0.7422, 0.8675, 0.7475, 0.8675, 0.7475, 0.818, 0.7475, 0.818, 0.7475, 0.375, 0.0103, 0.375, 0.125, 0.4479, 0.125, 0.4479, 0.0103, 0.7562, 0.7475, 0.7562, 0.7475, 0.75, 0.7475, 0.75, 0.7475, 0.818, 0.7475, 0.818, 0.7475, 0.8125, 0.7475, 0.8125, 0.7475, 0.7562, 0.7475, 0.7562, 0.7475, 0.75, 0.7475, 0.75, 0.7475, 0.8073, 0.7448, 0.8073, 0.7422, 0.8073, 0.7422, 0.8073, 0.7448, 0.375, 0.9323, 0.375, 0.9375, 0.4479, 0.9375, 0.4479, 0.9323, 0.4479, 0.8812, 0.4479, 0.9323, 0.625, 0.9323, 0.625, 0.8812, 0.7562, 0.7475, 0.7562, 0.7475, 0.75, 0.7475, 0.75, 0.7475, 0.818, 0.7475, 0.818, 0.7475, 0.8125, 0.7475, 0.8125, 0.7475, 0.8675, 0.7448, 0.818, 0.7448, 0.818, 0.7475, 0.8675, 0.7475, 0.8727, 0.7422, 0.8727, 0.7422, 0.8727, 0.7475, 0.8727, 0.7475, 0.1304, 0.7397, 0.1304, 0.75, 0.1818, 0.75, 0.1818, 0.7397, 0.8675, 0.7422, 0.8675, 0.7422, 0.8727, 0.7422, 0.8727, 0.7422, 0.8675, 0.7422, 0.8675, 0.7475, 0.8727, 0.7475, 0.8727, 0.7422, 0.7562, 0.625, 0.7562, 0.7397, 0.8073, 0.7397, 0.8073, 0.625, 0.8073, 0.7422, 0.8073, 0.7475, 0.8125, 0.7475, 0.8125, 0.7422, 0.818, 0.7475, 0.818, 0.7475, 0.8125, 0.7475, 0.8125, 0.7475, 0.818, 0.7448, 0.818, 0.7448, 0.818, 0.7422, 0.818, 0.7422, 0.8727, 0.7422, 0.8727, 0.7422, 0.8727, 0.7475, 0.8727, 0.7475, 0.1304, 0.625, 0.1304, 0.7397, 0.1818, 0.7397, 0.1818, 0.625, 0.8675, 0.7422, 0.8675, 0.7422, 0.8727, 0.7422, 0.8727, 0.7422, 0.8073, 0.7422, 0.8073, 0.7422, 0.8125, 0.7422, 0.8125, 0.7422, 0.8675, 0.7422, 0.8675, 0.7422, 0.8727, 0.7422, 0.8727, 0.7422, 0.8125, 0.625, 0.8125, 0.7397, 0.8182, 0.7397, 0.8182, 0.625, 0.8727, 0.7422, 0.8727, 0.7422, 0.8727, 0.7475, 0.8727, 0.7475, 0.7562, 0.7448, 0.7562, 0.7448, 0.7562, 0.7422, 0.7562, 0.7422, 0.818, 0.7475, 0.818, 0.7475, 0.8125, 0.7475, 0.8125, 0.7475, 0.7562, 0.7475, 0.7562, 0.7475, 0.75, 0.7475, 0.75, 0.7475, 0.8073, 0.7422, 0.8073, 0.7422, 0.8125, 0.7422, 0.8125, 0.7422, 0.7562, 0.7475, 0.7562, 0.75, 0.8073, 0.75, 0.8073, 0.7475, 0.375, 0.0, 0.375, 0.0103, 0.4479, 0.0103, 0.4479, 0.0, 0.375, 0.875, 0.375, 0.8812, 0.4479, 0.8812, 0.4479, 0.875, 0.75, 0.7422, 0.75, 0.7422, 0.7562, 0.7422, 0.7562, 0.7422, 0.8073, 0.7475, 0.8073, 0.7475, 0.7562, 0.7475, 0.7562, 0.7475, 0.75, 0.7422, 0.75, 0.7422, 0.7562, 0.7422, 0.7562, 0.7422, 0.75, 0.7422, 0.75, 0.7475, 0.7562, 0.7475, 0.7562, 0.7422, 0.8073, 0.7475, 0.8073, 0.7475, 0.7562, 0.7475, 0.7562, 0.7475, 0.8073, 0.7475, 0.8073, 0.7475, 0.7562, 0.7475, 0.7562, 0.7475, 0.75, 0.7422, 0.75, 0.7422, 0.7562, 0.7422, 0.7562, 0.7422, 0.8073, 0.7422, 0.8073, 0.7397, 0.7562, 0.7397, 0.7562, 0.7422, 0.75, 0.7475, 0.75, 0.75, 0.7562, 0.75, 0.7562, 0.7475, 0.1927, 0.625, 0.1927, 0.7397, 0.2438, 0.7397, 0.2438, 0.625, 0.75, 0.625, 0.75, 0.7397, 0.7562, 0.7397, 0.7562, 0.625, 0.4479, 0.875, 0.4479, 0.8812, 0.625, 0.8812, 0.625, 0.875, 0.1927, 0.7397, 0.1927, 0.75, 0.2438, 0.75, 0.2438, 0.7397, 0.75, 0.7422, 0.75, 0.7422, 0.7562, 0.7422, 0.7562, 0.7422, 0.7562, 0.7422, 0.7562, 0.7422, 0.8073, 0.7422, 0.8073, 0.7422, 0.375, 0.8812, 0.375, 0.9323, 0.4479, 0.9323, 0.4479, 0.8812, 0.8125, 0.7475, 0.8125, 0.75, 0.8182, 0.75, 0.818, 0.7475, 0.7562, 0.7422, 0.7562, 0.7475, 0.8073, 0.7475, 0.8073, 0.7422, 0.7562, 0.7422, 0.7562, 0.7422, 0.8073, 0.7422, 0.8073, 0.7422, 0.7562, 0.7448, 0.7562, 0.7422, 0.8073, 0.7422, 0.8073, 0.7448, 0.8675, 0.7422, 0.8696, 0.7397, 0.8182, 0.7397, 0.818, 0.7422, 0.7562, 0.7422, 0.7562, 0.7422, 0.8073, 0.7422, 0.8073, 0.7422, 0.7562, 0.7448, 0.8073, 0.7448, 0.8073, 0.7422, 0.7562, 0.7422, 0.375, 0.9375, 0.375, 0.9432, 0.4479, 0.9432, 0.4479, 0.9375, 0.4479, 0.9375, 0.4479, 0.9432, 0.625, 0.9432, 0.625, 0.9375, 0.8727, 0.7422, 0.875, 0.7397, 0.8696, 0.7397, 0.8675, 0.7422, 0.818, 0.7422, 0.818, 0.7422, 0.8675, 0.7422, 0.8675, 0.7422, 0.818, 0.7422, 0.818, 0.7422, 0.8675, 0.7422, 0.8675, 0.7422, 0.125, 0.625, 0.125, 0.7397, 0.1304, 0.7397, 0.1304, 0.625, 0.818, 0.7422, 0.818, 0.7475, 0.8675, 0.7475, 0.8675, 0.7422, 0.818, 0.7422, 0.818, 0.7422, 0.8675, 0.7422, 0.8675, 0.7422, 0.125, 0.7397, 0.125, 0.75, 0.1304, 0.75, 0.1304, 0.7397, 0.8727, 0.7475, 0.8727, 0.7475, 0.8675, 0.7475, 0.8675, 0.7475, 0.375, 0.9432, 0.375, 0.9946, 0.4479, 0.9946, 0.4479, 0.9432, 0.818, 0.7475, 0.8182, 0.75, 0.8696, 0.75, 0.8675, 0.7475, 0.8727, 0.7475, 0.8727, 0.7475, 0.8675, 0.7475, 0.8675, 0.7475, 0.8182, 0.625, 0.8182, 0.7397, 0.8696, 0.7397, 0.8696, 0.625, 0.8727, 0.7475, 0.8727, 0.7475, 0.8675, 0.7475, 0.8675, 0.7475, 0.8727, 0.7475, 0.8727, 0.7475, 0.8675, 0.7475, 0.8675, 0.7475, 0.4479, 0.9432, 0.4479, 0.9946, 0.625, 0.9946, 0.625, 0.9432, 0.818, 0.7475, 0.818, 0.7475, 0.818, 0.7448, 0.818, 0.7448, 0.8675, 0.7422, 0.818, 0.7422, 0.818, 0.7448, 0.8675, 0.7448, 0.8675, 0.7422, 0.8675, 0.7422, 0.8675, 0.7448, 0.8675, 0.7448, 0.8675, 0.7422, 0.8675, 0.7448, 0.818, 0.7448, 0.818, 0.7422, 0.7562, 0.7475, 0.8073, 0.7475, 0.8073, 0.7448, 0.7562, 0.7448, 0.7562, 0.7475, 0.7562, 0.7448, 0.8073, 0.7448, 0.8073, 0.7475, 0.7562, 0.7475, 0.7562, 0.7475, 0.7562, 0.7448, 0.7562, 0.7448, 0.8073, 0.7475, 0.8073, 0.7448, 0.8073, 0.7448, 0.8073, 0.7475, 0.8125, 0.7475, 0.8073, 0.7475, 0.8073, 0.7475, 0.8125, 0.7475, 0.4479, 0.9946, 0.625, 0.9946, 0.625, 1.0, 0.4479, 1.0, 0.8125, 0.7475, 0.8073, 0.7475, 0.8073, 0.7475, 0.8125, 0.7475, 0.8073, 0.7422, 0.8125, 0.7422, 0.8125, 0.7422, 0.8073, 0.7422, 0.4479, 0.0103, 0.625, 0.0103, 0.625, 0.125, 0.4479, 0.125, 0.8675, 0.7422, 0.8727, 0.7422, 0.8727, 0.7422, 0.8675, 0.7422, 0.2438, 0.7397, 0.25, 0.7397, 0.25, 0.75, 0.2438, 0.75, 0.8675, 0.7448, 0.818, 0.7448, 0.818, 0.7475, 0.8675, 0.7475, 0.8125, 0.7422, 0.818, 0.7422, 0.818, 0.7422, 0.8125, 0.7422, 0.8675, 0.7475, 0.818, 0.7475, 0.818, 0.7475, 0.8675, 0.7475, 0.1818, 0.7397, 0.1875, 0.7397, 0.1875, 0.75, 0.1818, 0.75, 0.8727, 0.7422, 0.8727, 0.7475, 0.8727, 0.7475, 0.8727, 0.7422, 0.4479, 0.9323, 0.625, 0.9323, 0.625, 0.9375, 0.4479, 0.9375, 0.8073, 0.625, 0.8125, 0.625, 0.8125, 0.7397, 0.8073, 0.7397, 0.1818, 0.625, 0.1875, 0.625, 0.1875, 0.7397, 0.1818, 0.7397, 0.8125, 0.7422, 0.818, 0.7422, 0.818, 0.7422, 0.8125, 0.7422, 0.8125, 0.7422, 0.818, 0.7422, 0.818, 0.7475, 0.8125, 0.7475, 0.2438, 0.625, 0.25, 0.625, 0.25, 0.7397, 0.2438, 0.7397, 0.4479, 0.0, 0.625, 0.0, 0.625, 0.0103, 0.4479, 0.0103, 0.8696, 0.625, 0.875, 0.625, 0.875, 0.7397, 0.8696, 0.7397, 0.8675, 0.7475, 0.818, 0.7475, 0.818, 0.7475, 0.8675, 0.7475, 0.8125, 0.7475, 0.8073, 0.7475, 0.8073, 0.7475, 0.8125, 0.7475, 0.8125, 0.7475, 0.8073, 0.7475, 0.8073, 0.7475, 0.8125, 0.7475, 0.8675, 0.7475, 0.8727, 0.7475, 0.875, 0.75, 0.8696, 0.75, 0.8675, 0.7448, 0.8675, 0.7475, 0.8675, 0.7475, 0.8675, 0.7448, 0.8125, 0.7422, 0.818, 0.7422, 0.818, 0.7422, 0.8125, 0.7422, 0.8073, 0.7475, 0.8125, 0.7475, 0.8125, 0.75, 0.8073, 0.75, 0.8727, 0.7475, 0.8727, 0.7422, 0.875, 0.7397, 0.875, 0.75, 0.7562, 0.7422, 0.75, 0.7422, 0.75, 0.7397, 0.7562, 0.7397, 0.8125, 0.7422, 0.8073, 0.7422, 0.8073, 0.7397, 0.8125, 0.7397, 0.1875, 0.625, 0.1927, 0.625, 0.1927, 0.7397, 0.1875, 0.7397, 0.818, 0.7422, 0.8125, 0.7422, 0.8125, 0.7397, 0.8182, 0.7397, 0.1875, 0.7397, 0.1927, 0.7397, 0.1927, 0.75, 0.1875, 0.75, 0.375, 0.9946, 0.4479, 0.9946, 0.4479, 1.0, 0.375, 1.0, 0.8125, 0.7422, 0.818, 0.7422, 0.818, 0.7422, 0.8125, 0.7422, 0.8073, 0.7422, 0.8125, 0.7422, 0.8125, 0.7422, 0.8073, 0.7422, 0.8675, 0.7475, 0.818, 0.7475, 0.818, 0.7475, 0.8675, 0.7475, 0.375, 0.0103, 0.4479, 0.0103, 0.4479, 0.125, 0.375, 0.125, 0.7562, 0.7475, 0.75, 0.7475, 0.75, 0.7475, 0.7562, 0.7475, 0.818, 0.7475, 0.8125, 0.7475, 0.8125, 0.7475, 0.818, 0.7475, 0.7562, 0.7475, 0.75, 0.7475, 0.75, 0.7475, 0.7562, 0.7475, 0.8073, 0.7448, 0.8073, 0.7448, 0.8073, 0.7422, 0.8073, 0.7422, 0.375, 0.9323, 0.4479, 0.9323, 0.4479, 0.9375, 0.375, 0.9375, 0.4479, 0.8812, 0.625, 0.8812, 0.625, 0.9323, 0.4479, 0.9323, 0.7562, 0.7475, 0.75, 0.7475, 0.75, 0.7475, 0.7562, 0.7475, 0.818, 0.7475, 0.8125, 0.7475, 0.8125, 0.7475, 0.818, 0.7475, 0.8675, 0.7448, 0.8675, 0.7475, 0.818, 0.7475, 0.818, 0.7448, 0.8727, 0.7422, 0.8727, 0.7475, 0.8727, 0.7475, 0.8727, 0.7422, 0.1304, 0.7397, 0.1818, 0.7397, 0.1818, 0.75, 0.1304, 0.75, 0.8675, 0.7422, 0.8727, 0.7422, 0.8727, 0.7422, 0.8675, 0.7422, 0.8675, 0.7422, 0.8727, 0.7422, 0.8727, 0.7475, 0.8675, 0.7475, 0.7562, 0.625, 0.8073, 0.625, 0.8073, 0.7397, 0.7562, 0.7397, 0.8073, 0.7422, 0.8125, 0.7422, 0.8125, 0.7475, 0.8073, 0.7475, 0.818, 0.7475, 0.8125, 0.7475, 0.8125, 0.7475, 0.818, 0.7475, 0.818, 0.7448, 0.818, 0.7422, 0.818, 0.7422, 0.818, 0.7448, 0.8727, 0.7422, 0.8727, 0.7475, 0.8727, 0.7475, 0.8727, 0.7422, 0.1304, 0.625, 0.1818, 0.625, 0.1818, 0.7397, 0.1304, 0.7397, 0.8675, 0.7422, 0.8727, 0.7422, 0.8727, 0.7422, 0.8675, 0.7422, 0.8073, 0.7422, 0.8125, 0.7422, 0.8125, 0.7422, 0.8073, 0.7422, 0.8675, 0.7422, 0.8727, 0.7422, 0.8727, 0.7422, 0.8675, 0.7422, 0.8125, 0.625, 0.8182, 0.625, 0.8182, 0.7397, 0.8125, 0.7397, 0.8727, 0.7422, 0.8727, 0.7475, 0.8727, 0.7475, 0.8727, 0.7422, 0.7562, 0.7448, 0.7562, 0.7422, 0.7562, 0.7422, 0.7562, 0.7448, 0.818, 0.7475, 0.8125, 0.7475, 0.8125, 0.7475, 0.818, 0.7475, 0.7562, 0.7475, 0.75, 0.7475, 0.75, 0.7475, 0.7562, 0.7475, 0.8073, 0.7422, 0.8125, 0.7422, 0.8125, 0.7422, 0.8073, 0.7422, 0.7562, 0.7475, 0.8073, 0.7475, 0.8073, 0.75, 0.7562, 0.75, 0.375, 0.0, 0.4479, 0.0, 0.4479, 0.0103, 0.375, 0.0103, 0.375, 0.875, 0.4479, 0.875, 0.4479, 0.8812, 0.375, 0.8812, 0.75, 0.7422, 0.7562, 0.7422, 0.7562, 0.7422, 0.75, 0.7422, 0.8073, 0.7475, 0.7562, 0.7475, 0.7562, 0.7475, 0.8073, 0.7475, 0.75, 0.7422, 0.7562, 0.7422, 0.7562, 0.7422, 0.75, 0.7422, 0.75, 0.7422, 0.7562, 0.7422, 0.7562, 0.7475, 0.75, 0.7475, 0.8073, 0.7475, 0.7562, 0.7475, 0.7562, 0.7475, 0.8073, 0.7475, 0.8073, 0.7475, 0.7562, 0.7475, 0.7562, 0.7475, 0.8073, 0.7475, 0.75, 0.7422, 0.7562, 0.7422, 0.7562, 0.7422, 0.75, 0.7422, 0.8073, 0.7422, 0.7562, 0.7422, 0.7562, 0.7397, 0.8073, 0.7397, 0.75, 0.7475, 0.7562, 0.7475, 0.7562, 0.75, 0.75, 0.75, 0.1927, 0.625, 0.2438, 0.625, 0.2438, 0.7397, 0.1927, 0.7397, 0.75, 0.625, 0.7562, 0.625, 0.7562, 0.7397, 0.75, 0.7397, 0.4479, 0.875, 0.625, 0.875, 0.625, 0.8812, 0.4479, 0.8812, 0.1927, 0.7397, 0.2438, 0.7397, 0.2438, 0.75, 0.1927, 0.75, 0.75, 0.7422, 0.7562, 0.7422, 0.7562, 0.7422, 0.75, 0.7422, 0.7562, 0.7422, 0.8073, 0.7422, 0.8073, 0.7422, 0.7562, 0.7422, 0.375, 0.8812, 0.4479, 0.8812, 0.4479, 0.9323, 0.375, 0.9323, 0.8125, 0.7475, 0.818, 0.7475, 0.8182, 0.75, 0.8125, 0.75, 0.7562, 0.7422, 0.8073, 0.7422, 0.8073, 0.7475, 0.7562, 0.7475, 0.7562, 0.7422, 0.8073, 0.7422, 0.8073, 0.7422, 0.7562, 0.7422, 0.7562, 0.7448, 0.8073, 0.7448, 0.8073, 0.7422, 0.7562, 0.7422, 0.8675, 0.7422, 0.818, 0.7422, 0.8182, 0.7397, 0.8696, 0.7397, 0.7562, 0.7422, 0.8073, 0.7422, 0.8073, 0.7422, 0.7562, 0.7422, 0.7562, 0.7448, 0.7562, 0.7422, 0.8073, 0.7422, 0.8073, 0.7448, 0.375, 0.9375, 0.4479, 0.9375, 0.4479, 0.9432, 0.375, 0.9432, 0.4479, 0.9375, 0.625, 0.9375, 0.625, 0.9432, 0.4479, 0.9432, 0.8727, 0.7422, 0.8675, 0.7422, 0.8696, 0.7397, 0.875, 0.7397, 0.818, 0.7422, 0.8675, 0.7422, 0.8675, 0.7422, 0.818, 0.7422, 0.818, 0.7422, 0.8675, 0.7422, 0.8675, 0.7422, 0.818, 0.7422, 0.125, 0.625, 0.1304, 0.625, 0.1304, 0.7397, 0.125, 0.7397, 0.818, 0.7422, 0.8675, 0.7422, 0.8675, 0.7475, 0.818, 0.7475, 0.818, 0.7422, 0.8675, 0.7422, 0.8675, 0.7422, 0.818, 0.7422, 0.125, 0.7397, 0.1304, 0.7397, 0.1304, 0.75, 0.125, 0.75, 0.8727, 0.7475, 0.8675, 0.7475, 0.8675, 0.7475, 0.8727, 0.7475, 0.375, 0.9432, 0.4479, 0.9432, 0.4479, 0.9946, 0.375, 0.9946, 0.818, 0.7475, 0.8675, 0.7475, 0.8696, 0.75, 0.8182, 0.75, 0.8727, 0.7475, 0.8675, 0.7475, 0.8675, 0.7475, 0.8727, 0.7475, 0.8182, 0.625, 0.8696, 0.625, 0.8696, 0.7397, 0.8182, 0.7397, 0.8727, 0.7475, 0.8675, 0.7475, 0.8675, 0.7475, 0.8727, 0.7475, 0.8727, 0.7475, 0.8675, 0.7475, 0.8675, 0.7475, 0.8727, 0.7475, 0.4479, 0.9432, 0.625, 0.9432, 0.625, 0.9946, 0.4479, 0.9946, 0.818, 0.7475, 0.818, 0.7448, 0.818, 0.7448, 0.818, 0.7475, 0.8675, 0.7422, 0.8675, 0.7448, 0.818, 0.7448, 0.818, 0.7422, 0.8675, 0.7422, 0.8675, 0.7448, 0.8675, 0.7448, 0.8675, 0.7422, 0.8675, 0.7422, 0.818, 0.7422, 0.818, 0.7448, 0.8675, 0.7448, 0.7562, 0.7475, 0.7562, 0.7448, 0.8073, 0.7448, 0.8073, 0.7475, 0.7562, 0.7475, 0.8073, 0.7475, 0.8073, 0.7448, 0.7562, 0.7448, 0.7562, 0.7475, 0.7562, 0.7448, 0.7562, 0.7448, 0.7562, 0.7475, 0.8073, 0.7475, 0.8073, 0.7475, 0.8073, 0.7448, 0.8073, 0.7448])
me_cube_001.materials.append(mat_material)
me_cube_001.use_remesh_preserve_volume = False
me_cube_001.use_remesh_preserve_attributes = False
me_cube_001.use_mirror_vertex_groups = False
me_cube_001.update()

# ---- objects
ob_cube = bpy.data.objects.new('Cube', me_cube_001)

# ---- transforms, parenting, visibility, modifiers, constraints
ob_cube.location = (0.0, 0.0, 0.0)
ob_cube.lineart.crease_threshold = 0.0

# ---- collection membership
col_collection.objects.link(ob_cube)

# ---- scene / render settings (as saved in the file)
scene.frame_start = 1; scene.frame_end = 250; scene.frame_set(1)
scene.render.engine = 'BLENDER_EEVEE_NEXT'
scene.cycles.use_denoising = False
scene.cycles.samples = 128
scene.cycles.sampling_pattern = 'TABULATED_SOBOL'
scene.cycles.use_adaptive_sampling = False
scene.cycles.use_light_tree = False
scene.view_settings.view_transform = 'Filmic'
bpy.context.view_layer.update()

# ---- added for rendering (the .blend has no active camera and no usable light): camera, sun
cam_auto = bpy.data.cameras.new('AutoCamera')
cam_auto.lens = 50.0
cam_auto.sensor_width = 36.0
cam_auto.clip_end = 1000.0
ob_auto_camera = bpy.data.objects.new('AutoCamera', cam_auto)
scene.collection.objects.link(ob_auto_camera)
ob_auto_camera.location = (2.77285, -3.32743, 1.68746)
ob_auto_camera.rotation_euler = (1.09748, -7.21219e-08, 0.694738)
scene.camera = ob_auto_camera
light_auto_sun = bpy.data.lights.new('AutoSun', 'SUN')
light_auto_sun.energy = 3.0
light_auto_sun.angle = 0.0523599
ob_auto_sun = bpy.data.objects.new('AutoSun', light_auto_sun)
scene.collection.objects.link(ob_auto_sun)
ob_auto_sun.rotation_euler = (0.872665, 0.174533, 0.523599)
bpy.context.view_layer.update()
